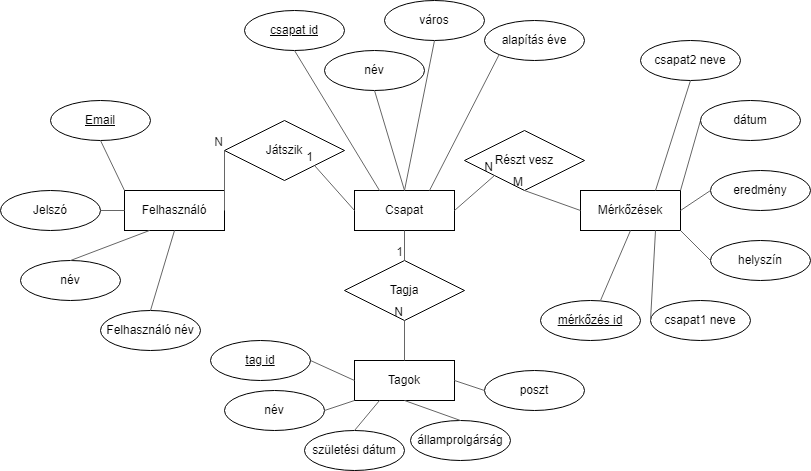

The diagram above was exported from draw.io. Its source (the exported page's mxGraphModel, read from the mxfile embedded in the PNG):
<mxGraphModel dx="1548" dy="851" grid="1" gridSize="10" guides="1" tooltips="1" connect="1" arrows="1" fold="1" page="1" pageScale="1" pageWidth="827" pageHeight="1169" math="0" shadow="0">
  <root>
    <mxCell id="0" />
    <mxCell id="1" parent="0" />
    <mxCell id="WHFa9EzJ1td1gtTdWFNO-1" value="Játszik" style="shape=rhombus;perimeter=rhombusPerimeter;whiteSpace=wrap;html=1;align=center;" vertex="1" parent="1">
      <mxGeometry x="234" y="140" width="120" height="60" as="geometry" />
    </mxCell>
    <mxCell id="WHFa9EzJ1td1gtTdWFNO-2" value="Részt vesz" style="shape=rhombus;perimeter=rhombusPerimeter;whiteSpace=wrap;html=1;align=center;" vertex="1" parent="1">
      <mxGeometry x="474" y="150" width="120" height="60" as="geometry" />
    </mxCell>
    <mxCell id="WHFa9EzJ1td1gtTdWFNO-3" value="Tagja" style="shape=rhombus;perimeter=rhombusPerimeter;whiteSpace=wrap;html=1;align=center;" vertex="1" parent="1">
      <mxGeometry x="354" y="280" width="120" height="60" as="geometry" />
    </mxCell>
    <mxCell id="WHFa9EzJ1td1gtTdWFNO-4" value="Felhasználó" style="whiteSpace=wrap;html=1;align=center;" vertex="1" parent="1">
      <mxGeometry x="134" y="210" width="100" height="40" as="geometry" />
    </mxCell>
    <mxCell id="WHFa9EzJ1td1gtTdWFNO-5" value="Csapat" style="whiteSpace=wrap;html=1;align=center;" vertex="1" parent="1">
      <mxGeometry x="364" y="210" width="100" height="40" as="geometry" />
    </mxCell>
    <mxCell id="WHFa9EzJ1td1gtTdWFNO-6" value="Tagok" style="whiteSpace=wrap;html=1;align=center;" vertex="1" parent="1">
      <mxGeometry x="364" y="380" width="100" height="40" as="geometry" />
    </mxCell>
    <mxCell id="WHFa9EzJ1td1gtTdWFNO-7" value="Mérkőzések" style="whiteSpace=wrap;html=1;align=center;" vertex="1" parent="1">
      <mxGeometry x="590" y="210" width="100" height="40" as="geometry" />
    </mxCell>
    <mxCell id="WHFa9EzJ1td1gtTdWFNO-9" value="Jelszó" style="ellipse;whiteSpace=wrap;html=1;align=center;" vertex="1" parent="1">
      <mxGeometry x="10" y="210" width="100" height="40" as="geometry" />
    </mxCell>
    <mxCell id="WHFa9EzJ1td1gtTdWFNO-10" value="Email" style="ellipse;whiteSpace=wrap;html=1;align=center;fontStyle=4;" vertex="1" parent="1">
      <mxGeometry x="60" y="120" width="100" height="40" as="geometry" />
    </mxCell>
    <mxCell id="WHFa9EzJ1td1gtTdWFNO-12" value="név" style="ellipse;whiteSpace=wrap;html=1;align=center;" vertex="1" parent="1">
      <mxGeometry x="30" y="280" width="100" height="40" as="geometry" />
    </mxCell>
    <mxCell id="WHFa9EzJ1td1gtTdWFNO-13" value="város" style="ellipse;whiteSpace=wrap;html=1;align=center;" vertex="1" parent="1">
      <mxGeometry x="394" y="20" width="100" height="40" as="geometry" />
    </mxCell>
    <mxCell id="WHFa9EzJ1td1gtTdWFNO-14" value="csapat id" style="ellipse;whiteSpace=wrap;html=1;align=center;fontStyle=4;" vertex="1" parent="1">
      <mxGeometry x="254" y="30" width="100" height="40" as="geometry" />
    </mxCell>
    <mxCell id="WHFa9EzJ1td1gtTdWFNO-15" value="alapítás éve" style="ellipse;whiteSpace=wrap;html=1;align=center;" vertex="1" parent="1">
      <mxGeometry x="494" y="40" width="100" height="40" as="geometry" />
    </mxCell>
    <mxCell id="WHFa9EzJ1td1gtTdWFNO-16" value="államprolgárság" style="ellipse;whiteSpace=wrap;html=1;align=center;" vertex="1" parent="1">
      <mxGeometry x="420" y="440" width="100" height="40" as="geometry" />
    </mxCell>
    <mxCell id="WHFa9EzJ1td1gtTdWFNO-18" value="születési dátum" style="ellipse;whiteSpace=wrap;html=1;align=center;" vertex="1" parent="1">
      <mxGeometry x="314" y="450" width="100" height="40" as="geometry" />
    </mxCell>
    <mxCell id="WHFa9EzJ1td1gtTdWFNO-19" value="poszt" style="ellipse;whiteSpace=wrap;html=1;align=center;" vertex="1" parent="1">
      <mxGeometry x="494" y="390" width="100" height="40" as="geometry" />
    </mxCell>
    <mxCell id="WHFa9EzJ1td1gtTdWFNO-20" value="eredmény" style="ellipse;whiteSpace=wrap;html=1;align=center;" vertex="1" parent="1">
      <mxGeometry x="720" y="190" width="100" height="40" as="geometry" />
    </mxCell>
    <mxCell id="WHFa9EzJ1td1gtTdWFNO-22" value="helyszín" style="ellipse;whiteSpace=wrap;html=1;align=center;" vertex="1" parent="1">
      <mxGeometry x="720" y="260" width="100" height="40" as="geometry" />
    </mxCell>
    <mxCell id="WHFa9EzJ1td1gtTdWFNO-23" value="csapat1 neve" style="ellipse;whiteSpace=wrap;html=1;align=center;" vertex="1" parent="1">
      <mxGeometry x="660" y="320" width="100" height="40" as="geometry" />
    </mxCell>
    <mxCell id="WHFa9EzJ1td1gtTdWFNO-24" value="csapat2 neve" style="ellipse;whiteSpace=wrap;html=1;align=center;" vertex="1" parent="1">
      <mxGeometry x="650" y="60" width="100" height="40" as="geometry" />
    </mxCell>
    <mxCell id="WHFa9EzJ1td1gtTdWFNO-25" value="" style="endArrow=none;html=1;rounded=0;entryX=0.5;entryY=1;entryDx=0;entryDy=0;exitX=0.5;exitY=0;exitDx=0;exitDy=0;strokeColor=#666666;fillColor=#f5f5f5;" edge="1" parent="1" source="WHFa9EzJ1td1gtTdWFNO-6" target="WHFa9EzJ1td1gtTdWFNO-3">
      <mxGeometry relative="1" as="geometry">
        <mxPoint x="370" y="390" as="sourcePoint" />
        <mxPoint x="560" y="430" as="targetPoint" />
      </mxGeometry>
    </mxCell>
    <mxCell id="WHFa9EzJ1td1gtTdWFNO-26" value="N" style="resizable=0;html=1;whiteSpace=wrap;align=right;verticalAlign=bottom;" connectable="0" vertex="1" parent="WHFa9EzJ1td1gtTdWFNO-25">
      <mxGeometry x="1" relative="1" as="geometry" />
    </mxCell>
    <mxCell id="WHFa9EzJ1td1gtTdWFNO-27" value="" style="endArrow=none;html=1;rounded=0;entryX=0.5;entryY=0;entryDx=0;entryDy=0;exitX=0.5;exitY=1;exitDx=0;exitDy=0;fillColor=#f5f5f5;strokeColor=#666666;" edge="1" parent="1" source="WHFa9EzJ1td1gtTdWFNO-5" target="WHFa9EzJ1td1gtTdWFNO-3">
      <mxGeometry relative="1" as="geometry">
        <mxPoint x="400" y="430" as="sourcePoint" />
        <mxPoint x="560" y="430" as="targetPoint" />
      </mxGeometry>
    </mxCell>
    <mxCell id="WHFa9EzJ1td1gtTdWFNO-28" value="1" style="resizable=0;html=1;whiteSpace=wrap;align=right;verticalAlign=bottom;fontColor=#1A1A1A;" connectable="0" vertex="1" parent="WHFa9EzJ1td1gtTdWFNO-27">
      <mxGeometry x="1" relative="1" as="geometry" />
    </mxCell>
    <mxCell id="WHFa9EzJ1td1gtTdWFNO-29" value="" style="endArrow=none;html=1;rounded=0;exitX=1;exitY=0.5;exitDx=0;exitDy=0;entryX=0;entryY=1;entryDx=0;entryDy=0;fillColor=#f5f5f5;strokeColor=#666666;" edge="1" parent="1" source="WHFa9EzJ1td1gtTdWFNO-5" target="WHFa9EzJ1td1gtTdWFNO-2">
      <mxGeometry relative="1" as="geometry">
        <mxPoint x="400" y="430" as="sourcePoint" />
        <mxPoint x="560" y="430" as="targetPoint" />
      </mxGeometry>
    </mxCell>
    <mxCell id="WHFa9EzJ1td1gtTdWFNO-30" value="N" style="resizable=0;html=1;whiteSpace=wrap;align=right;verticalAlign=bottom;" connectable="0" vertex="1" parent="WHFa9EzJ1td1gtTdWFNO-29">
      <mxGeometry x="1" relative="1" as="geometry" />
    </mxCell>
    <mxCell id="WHFa9EzJ1td1gtTdWFNO-31" value="" style="endArrow=none;html=1;rounded=0;exitX=0;exitY=0.5;exitDx=0;exitDy=0;entryX=0.5;entryY=1;entryDx=0;entryDy=0;fillColor=#f5f5f5;strokeColor=#666666;" edge="1" parent="1" source="WHFa9EzJ1td1gtTdWFNO-7" target="WHFa9EzJ1td1gtTdWFNO-2">
      <mxGeometry relative="1" as="geometry">
        <mxPoint x="400" y="430" as="sourcePoint" />
        <mxPoint x="560" y="430" as="targetPoint" />
      </mxGeometry>
    </mxCell>
    <mxCell id="WHFa9EzJ1td1gtTdWFNO-32" value="M" style="resizable=0;html=1;whiteSpace=wrap;align=right;verticalAlign=bottom;" connectable="0" vertex="1" parent="WHFa9EzJ1td1gtTdWFNO-31">
      <mxGeometry x="1" relative="1" as="geometry" />
    </mxCell>
    <mxCell id="WHFa9EzJ1td1gtTdWFNO-34" value="" style="endArrow=none;html=1;rounded=0;exitX=1;exitY=0.5;exitDx=0;exitDy=0;entryX=0;entryY=0.5;entryDx=0;entryDy=0;fillColor=#f5f5f5;strokeColor=#666666;" edge="1" parent="1" source="WHFa9EzJ1td1gtTdWFNO-4" target="WHFa9EzJ1td1gtTdWFNO-1">
      <mxGeometry relative="1" as="geometry">
        <mxPoint x="400" y="430" as="sourcePoint" />
        <mxPoint x="560" y="430" as="targetPoint" />
      </mxGeometry>
    </mxCell>
    <mxCell id="WHFa9EzJ1td1gtTdWFNO-35" value="N" style="resizable=0;html=1;whiteSpace=wrap;align=right;verticalAlign=bottom;fontColor=#1A1A1A;" connectable="0" vertex="1" parent="WHFa9EzJ1td1gtTdWFNO-34">
      <mxGeometry x="1" relative="1" as="geometry" />
    </mxCell>
    <mxCell id="WHFa9EzJ1td1gtTdWFNO-36" value="" style="endArrow=none;html=1;rounded=0;exitX=0;exitY=0.5;exitDx=0;exitDy=0;entryX=1;entryY=1;entryDx=0;entryDy=0;fillColor=#f5f5f5;strokeColor=#666666;" edge="1" parent="1" source="WHFa9EzJ1td1gtTdWFNO-5" target="WHFa9EzJ1td1gtTdWFNO-1">
      <mxGeometry relative="1" as="geometry">
        <mxPoint x="400" y="430" as="sourcePoint" />
        <mxPoint x="560" y="430" as="targetPoint" />
      </mxGeometry>
    </mxCell>
    <mxCell id="WHFa9EzJ1td1gtTdWFNO-37" value="1" style="resizable=0;html=1;whiteSpace=wrap;align=right;verticalAlign=bottom;" connectable="0" vertex="1" parent="WHFa9EzJ1td1gtTdWFNO-36">
      <mxGeometry x="1" relative="1" as="geometry" />
    </mxCell>
    <mxCell id="WHFa9EzJ1td1gtTdWFNO-38" value="" style="endArrow=none;html=1;rounded=0;entryX=0;entryY=0;entryDx=0;entryDy=0;exitX=0.5;exitY=1;exitDx=0;exitDy=0;fillColor=#f5f5f5;strokeColor=#666666;" edge="1" parent="1" source="WHFa9EzJ1td1gtTdWFNO-10" target="WHFa9EzJ1td1gtTdWFNO-4">
      <mxGeometry relative="1" as="geometry">
        <mxPoint x="400" y="430" as="sourcePoint" />
        <mxPoint x="560" y="430" as="targetPoint" />
      </mxGeometry>
    </mxCell>
    <mxCell id="WHFa9EzJ1td1gtTdWFNO-39" value="" style="endArrow=none;html=1;rounded=0;exitX=0;exitY=0.5;exitDx=0;exitDy=0;entryX=1;entryY=0.5;entryDx=0;entryDy=0;fillColor=#f5f5f5;strokeColor=#666666;" edge="1" parent="1" source="WHFa9EzJ1td1gtTdWFNO-4" target="WHFa9EzJ1td1gtTdWFNO-9">
      <mxGeometry relative="1" as="geometry">
        <mxPoint x="400" y="430" as="sourcePoint" />
        <mxPoint x="560" y="430" as="targetPoint" />
      </mxGeometry>
    </mxCell>
    <mxCell id="WHFa9EzJ1td1gtTdWFNO-41" value="" style="endArrow=none;html=1;rounded=0;exitX=0.25;exitY=1;exitDx=0;exitDy=0;entryX=0.5;entryY=0;entryDx=0;entryDy=0;fillColor=#f5f5f5;strokeColor=#666666;" edge="1" parent="1" source="WHFa9EzJ1td1gtTdWFNO-4" target="WHFa9EzJ1td1gtTdWFNO-12">
      <mxGeometry relative="1" as="geometry">
        <mxPoint x="400" y="430" as="sourcePoint" />
        <mxPoint x="560" y="430" as="targetPoint" />
      </mxGeometry>
    </mxCell>
    <mxCell id="WHFa9EzJ1td1gtTdWFNO-42" value="" style="endArrow=none;html=1;rounded=0;exitX=0;exitY=0.5;exitDx=0;exitDy=0;entryX=1;entryY=0.5;entryDx=0;entryDy=0;fillColor=#f5f5f5;strokeColor=#666666;" edge="1" parent="1" source="WHFa9EzJ1td1gtTdWFNO-6" target="WHFa9EzJ1td1gtTdWFNO-61">
      <mxGeometry relative="1" as="geometry">
        <mxPoint x="400" y="430" as="sourcePoint" />
        <mxPoint x="333.9999999999925" y="430" as="targetPoint" />
      </mxGeometry>
    </mxCell>
    <mxCell id="WHFa9EzJ1td1gtTdWFNO-43" value="" style="endArrow=none;html=1;rounded=0;exitX=0.25;exitY=1;exitDx=0;exitDy=0;entryX=0.5;entryY=0;entryDx=0;entryDy=0;fillColor=#f5f5f5;strokeColor=#666666;" edge="1" parent="1" source="WHFa9EzJ1td1gtTdWFNO-6" target="WHFa9EzJ1td1gtTdWFNO-18">
      <mxGeometry relative="1" as="geometry">
        <mxPoint x="400" y="430" as="sourcePoint" />
        <mxPoint x="560" y="430" as="targetPoint" />
      </mxGeometry>
    </mxCell>
    <mxCell id="WHFa9EzJ1td1gtTdWFNO-44" value="" style="endArrow=none;html=1;rounded=0;exitX=0.5;exitY=1;exitDx=0;exitDy=0;entryX=0.5;entryY=0;entryDx=0;entryDy=0;fillColor=#f5f5f5;strokeColor=#666666;" edge="1" parent="1" source="WHFa9EzJ1td1gtTdWFNO-6" target="WHFa9EzJ1td1gtTdWFNO-16">
      <mxGeometry relative="1" as="geometry">
        <mxPoint x="400" y="430" as="sourcePoint" />
        <mxPoint x="560" y="430" as="targetPoint" />
      </mxGeometry>
    </mxCell>
    <mxCell id="WHFa9EzJ1td1gtTdWFNO-45" value="" style="endArrow=none;html=1;rounded=0;exitX=1;exitY=0.5;exitDx=0;exitDy=0;entryX=0;entryY=0.5;entryDx=0;entryDy=0;fillColor=#f5f5f5;strokeColor=#666666;" edge="1" parent="1" source="WHFa9EzJ1td1gtTdWFNO-6" target="WHFa9EzJ1td1gtTdWFNO-19">
      <mxGeometry relative="1" as="geometry">
        <mxPoint x="400" y="430" as="sourcePoint" />
        <mxPoint x="560" y="430" as="targetPoint" />
      </mxGeometry>
    </mxCell>
    <mxCell id="WHFa9EzJ1td1gtTdWFNO-46" value="" style="endArrow=none;html=1;rounded=0;entryX=0.5;entryY=1;entryDx=0;entryDy=0;exitX=0.75;exitY=0;exitDx=0;exitDy=0;fillColor=#f5f5f5;strokeColor=#666666;" edge="1" parent="1" source="WHFa9EzJ1td1gtTdWFNO-7" target="WHFa9EzJ1td1gtTdWFNO-24">
      <mxGeometry relative="1" as="geometry">
        <mxPoint x="400" y="430" as="sourcePoint" />
        <mxPoint x="560" y="430" as="targetPoint" />
      </mxGeometry>
    </mxCell>
    <mxCell id="WHFa9EzJ1td1gtTdWFNO-47" value="" style="endArrow=none;html=1;rounded=0;entryX=0;entryY=0.5;entryDx=0;entryDy=0;exitX=1;exitY=0;exitDx=0;exitDy=0;fillColor=#f5f5f5;strokeColor=#666666;" edge="1" parent="1" source="WHFa9EzJ1td1gtTdWFNO-7" target="WHFa9EzJ1td1gtTdWFNO-65">
      <mxGeometry relative="1" as="geometry">
        <mxPoint x="400" y="430" as="sourcePoint" />
        <mxPoint x="719.9999999999995" y="150" as="targetPoint" />
      </mxGeometry>
    </mxCell>
    <mxCell id="WHFa9EzJ1td1gtTdWFNO-48" value="" style="endArrow=none;html=1;rounded=0;entryX=0;entryY=0.5;entryDx=0;entryDy=0;exitX=1;exitY=0.5;exitDx=0;exitDy=0;fillColor=#f5f5f5;strokeColor=#666666;" edge="1" parent="1" source="WHFa9EzJ1td1gtTdWFNO-7" target="WHFa9EzJ1td1gtTdWFNO-20">
      <mxGeometry relative="1" as="geometry">
        <mxPoint x="400" y="430" as="sourcePoint" />
        <mxPoint x="560" y="430" as="targetPoint" />
      </mxGeometry>
    </mxCell>
    <mxCell id="WHFa9EzJ1td1gtTdWFNO-49" value="" style="endArrow=none;html=1;rounded=0;entryX=0;entryY=0.5;entryDx=0;entryDy=0;exitX=1;exitY=1;exitDx=0;exitDy=0;fillColor=#f5f5f5;strokeColor=#666666;" edge="1" parent="1" source="WHFa9EzJ1td1gtTdWFNO-7" target="WHFa9EzJ1td1gtTdWFNO-22">
      <mxGeometry relative="1" as="geometry">
        <mxPoint x="400" y="430" as="sourcePoint" />
        <mxPoint x="560" y="430" as="targetPoint" />
      </mxGeometry>
    </mxCell>
    <mxCell id="WHFa9EzJ1td1gtTdWFNO-50" value="" style="endArrow=none;html=1;rounded=0;entryX=0;entryY=0.5;entryDx=0;entryDy=0;exitX=0.75;exitY=1;exitDx=0;exitDy=0;fillColor=#f5f5f5;strokeColor=#666666;" edge="1" parent="1" source="WHFa9EzJ1td1gtTdWFNO-7" target="WHFa9EzJ1td1gtTdWFNO-23">
      <mxGeometry relative="1" as="geometry">
        <mxPoint x="400" y="430" as="sourcePoint" />
        <mxPoint x="560" y="430" as="targetPoint" />
      </mxGeometry>
    </mxCell>
    <mxCell id="WHFa9EzJ1td1gtTdWFNO-51" value="" style="endArrow=none;html=1;rounded=0;entryX=0.5;entryY=1;entryDx=0;entryDy=0;exitX=0.25;exitY=0;exitDx=0;exitDy=0;fillColor=#f5f5f5;strokeColor=#666666;" edge="1" parent="1" source="WHFa9EzJ1td1gtTdWFNO-5" target="WHFa9EzJ1td1gtTdWFNO-14">
      <mxGeometry relative="1" as="geometry">
        <mxPoint x="400" y="430" as="sourcePoint" />
        <mxPoint x="560" y="430" as="targetPoint" />
      </mxGeometry>
    </mxCell>
    <mxCell id="WHFa9EzJ1td1gtTdWFNO-53" value="" style="endArrow=none;html=1;rounded=0;exitX=0.5;exitY=1;exitDx=0;exitDy=0;entryX=0.5;entryY=0;entryDx=0;entryDy=0;fillColor=#f5f5f5;strokeColor=#666666;" edge="1" parent="1" source="WHFa9EzJ1td1gtTdWFNO-13" target="WHFa9EzJ1td1gtTdWFNO-5">
      <mxGeometry relative="1" as="geometry">
        <mxPoint x="400" y="430" as="sourcePoint" />
        <mxPoint x="560" y="430" as="targetPoint" />
      </mxGeometry>
    </mxCell>
    <mxCell id="WHFa9EzJ1td1gtTdWFNO-54" value="" style="endArrow=none;html=1;rounded=0;exitX=0;exitY=1;exitDx=0;exitDy=0;entryX=0.75;entryY=0;entryDx=0;entryDy=0;fillColor=#f5f5f5;strokeColor=#666666;" edge="1" parent="1" source="WHFa9EzJ1td1gtTdWFNO-15" target="WHFa9EzJ1td1gtTdWFNO-5">
      <mxGeometry relative="1" as="geometry">
        <mxPoint x="400" y="430" as="sourcePoint" />
        <mxPoint x="560" y="430" as="targetPoint" />
      </mxGeometry>
    </mxCell>
    <mxCell id="WHFa9EzJ1td1gtTdWFNO-55" value="Felhasználó név" style="ellipse;whiteSpace=wrap;html=1;align=center;" vertex="1" parent="1">
      <mxGeometry x="110" y="330" width="100" height="40" as="geometry" />
    </mxCell>
    <mxCell id="WHFa9EzJ1td1gtTdWFNO-56" value="" style="endArrow=none;html=1;rounded=0;entryX=0.5;entryY=1;entryDx=0;entryDy=0;exitX=0.5;exitY=0;exitDx=0;exitDy=0;fillColor=#f5f5f5;strokeColor=#666666;" edge="1" parent="1" source="WHFa9EzJ1td1gtTdWFNO-55" target="WHFa9EzJ1td1gtTdWFNO-4">
      <mxGeometry relative="1" as="geometry">
        <mxPoint x="120" y="170" as="sourcePoint" />
        <mxPoint x="144" y="220" as="targetPoint" />
      </mxGeometry>
    </mxCell>
    <mxCell id="WHFa9EzJ1td1gtTdWFNO-58" value="név" style="ellipse;whiteSpace=wrap;html=1;align=center;" vertex="1" parent="1">
      <mxGeometry x="334" y="70" width="100" height="40" as="geometry" />
    </mxCell>
    <mxCell id="WHFa9EzJ1td1gtTdWFNO-60" value="" style="endArrow=none;html=1;rounded=0;exitX=0.5;exitY=1;exitDx=0;exitDy=0;entryX=0.5;entryY=0;entryDx=0;entryDy=0;fillColor=#f5f5f5;strokeColor=#666666;" edge="1" parent="1" source="WHFa9EzJ1td1gtTdWFNO-58" target="WHFa9EzJ1td1gtTdWFNO-5">
      <mxGeometry relative="1" as="geometry">
        <mxPoint x="454" y="70" as="sourcePoint" />
        <mxPoint x="424" y="220" as="targetPoint" />
      </mxGeometry>
    </mxCell>
    <mxCell id="WHFa9EzJ1td1gtTdWFNO-61" value="tag id" style="ellipse;whiteSpace=wrap;html=1;align=center;fontStyle=4;" vertex="1" parent="1">
      <mxGeometry x="220" y="360" width="100" height="40" as="geometry" />
    </mxCell>
    <mxCell id="WHFa9EzJ1td1gtTdWFNO-62" value="név" style="ellipse;whiteSpace=wrap;html=1;align=center;" vertex="1" parent="1">
      <mxGeometry x="234" y="410" width="100" height="40" as="geometry" />
    </mxCell>
    <mxCell id="WHFa9EzJ1td1gtTdWFNO-63" value="" style="endArrow=none;html=1;rounded=0;exitX=0;exitY=1;exitDx=0;exitDy=0;entryX=1;entryY=0.5;entryDx=0;entryDy=0;fillColor=#f5f5f5;strokeColor=#666666;" edge="1" parent="1" source="WHFa9EzJ1td1gtTdWFNO-6" target="WHFa9EzJ1td1gtTdWFNO-62">
      <mxGeometry relative="1" as="geometry">
        <mxPoint x="374" y="410" as="sourcePoint" />
        <mxPoint x="330" y="390" as="targetPoint" />
      </mxGeometry>
    </mxCell>
    <mxCell id="WHFa9EzJ1td1gtTdWFNO-64" value="mérkőzés id" style="ellipse;whiteSpace=wrap;html=1;align=center;fontStyle=4;" vertex="1" parent="1">
      <mxGeometry x="550" y="320" width="100" height="40" as="geometry" />
    </mxCell>
    <mxCell id="WHFa9EzJ1td1gtTdWFNO-65" value="dátum" style="ellipse;whiteSpace=wrap;html=1;align=center;" vertex="1" parent="1">
      <mxGeometry x="710" y="120" width="100" height="40" as="geometry" />
    </mxCell>
    <mxCell id="WHFa9EzJ1td1gtTdWFNO-66" value="" style="endArrow=none;html=1;rounded=0;exitX=0.5;exitY=1;exitDx=0;exitDy=0;fillColor=#f5f5f5;strokeColor=#666666;entryX=0.6;entryY=0;entryDx=0;entryDy=0;entryPerimeter=0;" edge="1" parent="1" source="WHFa9EzJ1td1gtTdWFNO-7" target="WHFa9EzJ1td1gtTdWFNO-64">
      <mxGeometry relative="1" as="geometry">
        <mxPoint x="650" y="260" as="sourcePoint" />
        <mxPoint x="615" y="320" as="targetPoint" />
      </mxGeometry>
    </mxCell>
  </root>
</mxGraphModel>